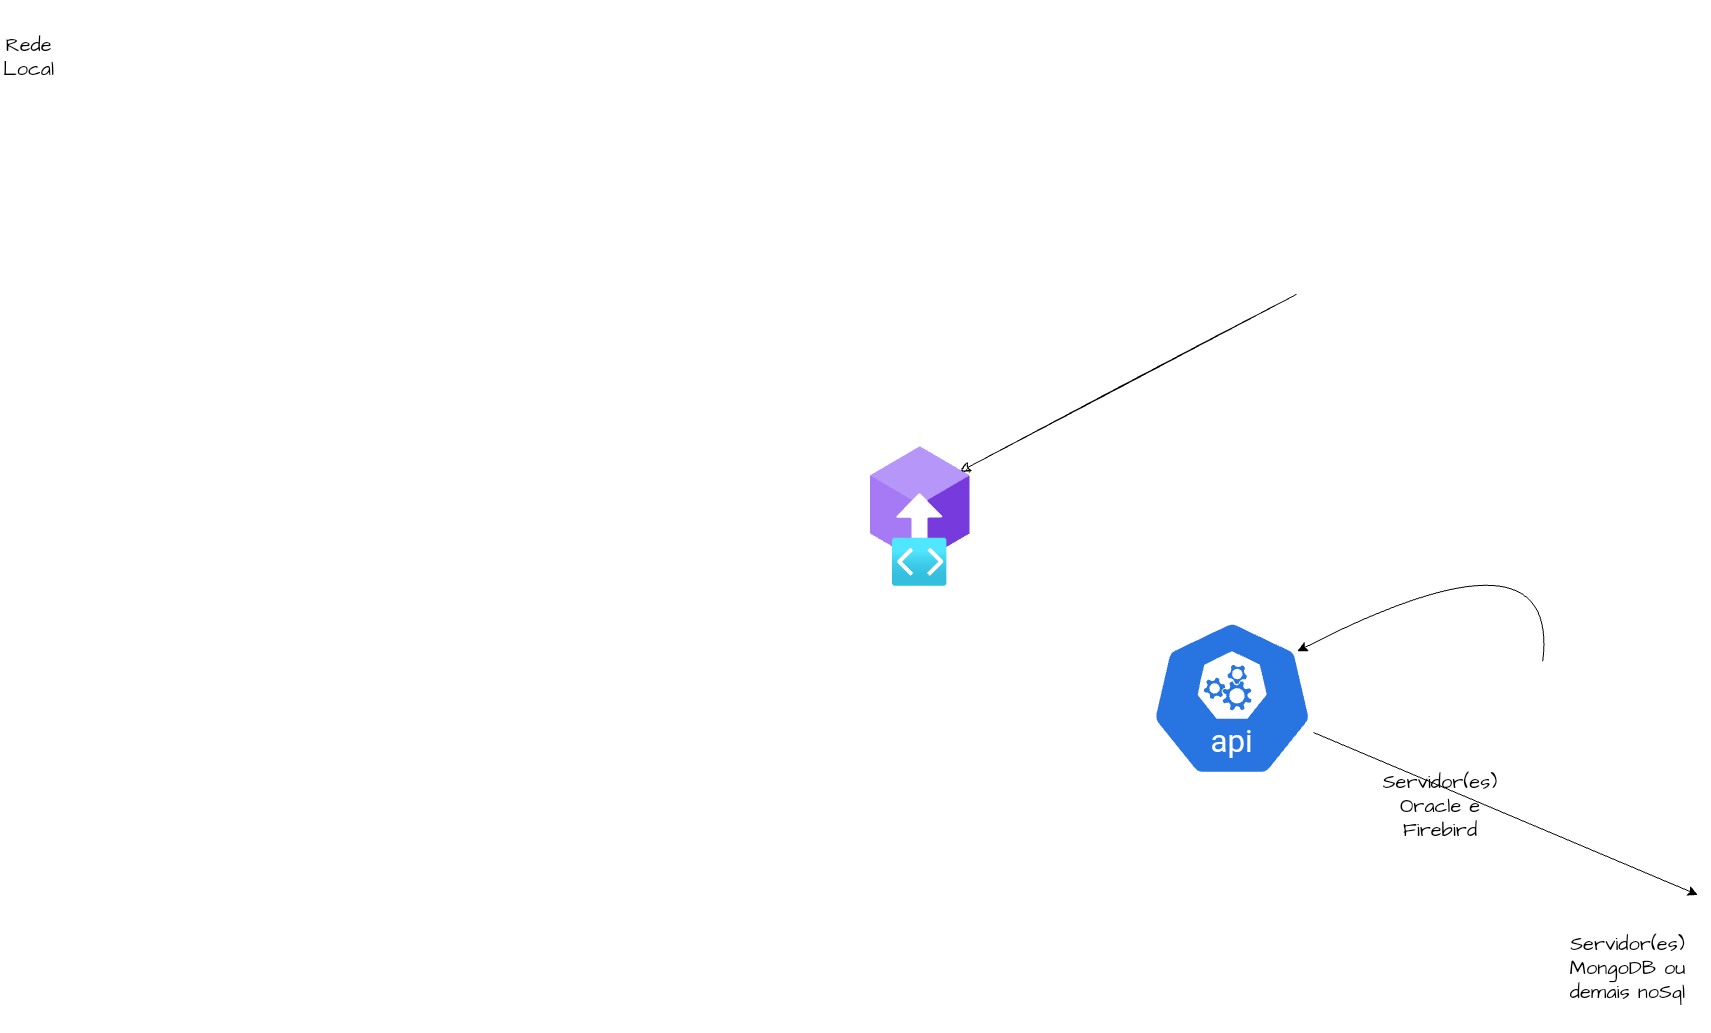

The diagram above was exported from draw.io. Its source (the exported page's mxGraphModel, read from the mxfile embedded in the PNG):
<mxGraphModel dx="3119" dy="1322" grid="1" gridSize="10" guides="1" tooltips="1" connect="1" arrows="1" fold="1" page="1" pageScale="1" pageWidth="1169" pageHeight="827" math="0" shadow="0">
  <root>
    <mxCell id="0" />
    <object label="Oracle" id="EHuJXtPzy3w8dPUdHfM9-4">
      <mxCell parent="0" />
    </object>
    <mxCell id="079_6kwL8hv6fcy53lxk-31" style="edgeStyle=none;curved=1;rounded=0;sketch=1;hachureGap=4;jiggle=2;curveFitting=1;orthogonalLoop=1;jettySize=auto;html=1;fontFamily=Architects Daughter;fontSource=https%3A%2F%2Ffonts.googleapis.com%2Fcss%3Ffamily%3DArchitects%2BDaughter;fontSize=16;startSize=8;endSize=8;movable=1;resizable=1;rotatable=1;deletable=1;editable=1;locked=0;connectable=1;entryX=0.903;entryY=0.177;entryDx=0;entryDy=0;entryPerimeter=0;" parent="EHuJXtPzy3w8dPUdHfM9-4" target="Xw8OQT6ChquYXmqDyxgu-6" edge="1">
      <mxGeometry relative="1" as="geometry">
        <mxPoint x="510" y="115.92885605793606" as="targetPoint" />
        <mxPoint x="726.0999999999999" y="87.7900529255594" as="sourcePoint" />
      </mxGeometry>
    </mxCell>
    <mxCell id="079_6kwL8hv6fcy53lxk-95" style="edgeStyle=none;curved=1;rounded=0;sketch=1;hachureGap=4;jiggle=2;curveFitting=1;orthogonalLoop=1;jettySize=auto;html=1;fontFamily=Architects Daughter;fontSource=https%3A%2F%2Ffonts.googleapis.com%2Fcss%3Ffamily%3DArchitects%2BDaughter;fontSize=16;startSize=8;endSize=8;entryX=1;entryY=0.25;entryDx=0;entryDy=0;" parent="EHuJXtPzy3w8dPUdHfM9-4" edge="1">
      <mxGeometry relative="1" as="geometry">
        <mxPoint x="383.18000000000006" y="230.6300000000001" as="targetPoint" />
        <mxPoint x="383.18000000000006" y="230.6300000000001" as="sourcePoint" />
      </mxGeometry>
    </mxCell>
    <mxCell id="Ewg0wqU7LS4bugmO4N8Z-13" value="&lt;font style=&quot;vertical-align: inherit;&quot;&gt;&lt;font style=&quot;vertical-align: inherit;&quot;&gt;&lt;font style=&quot;vertical-align: inherit;&quot;&gt;&lt;font style=&quot;vertical-align: inherit;&quot;&gt;&lt;font style=&quot;vertical-align: inherit;&quot;&gt;&lt;font style=&quot;vertical-align: inherit;&quot;&gt;&lt;font style=&quot;vertical-align: inherit;&quot;&gt;&lt;font style=&quot;vertical-align: inherit;&quot;&gt;&lt;font style=&quot;vertical-align: inherit;&quot;&gt;&lt;font style=&quot;vertical-align: inherit;&quot;&gt;Servidor(es) Oracle e Firebird&lt;/font&gt;&lt;/font&gt;&lt;/font&gt;&lt;/font&gt;&lt;/font&gt;&lt;/font&gt;&lt;/font&gt;&lt;/font&gt;&lt;/font&gt;&lt;/font&gt;" style="text;strokeColor=none;fillColor=none;html=1;align=center;verticalAlign=middle;whiteSpace=wrap;rounded=0;fontSize=20;fontFamily=Architects Daughter;movable=1;resizable=1;rotatable=1;deletable=1;editable=1;locked=0;connectable=1;" parent="EHuJXtPzy3w8dPUdHfM9-4" vertex="1">
      <mxGeometry x="790" y="573.4200000000001" width="160" height="52.31" as="geometry" />
    </mxCell>
    <mxCell id="PUubQZQBeEXoZSaNnMS--0" value="&lt;font style=&quot;vertical-align: inherit;&quot;&gt;&lt;font style=&quot;vertical-align: inherit;&quot;&gt;&lt;font style=&quot;vertical-align: inherit;&quot;&gt;&lt;font style=&quot;vertical-align: inherit;&quot;&gt;&lt;font style=&quot;vertical-align: inherit;&quot;&gt;&lt;font style=&quot;vertical-align: inherit;&quot;&gt;Servidor(es) MongoDB ou demais noSql&lt;/font&gt;&lt;/font&gt;&lt;/font&gt;&lt;/font&gt;&lt;/font&gt;&lt;/font&gt;" style="text;strokeColor=none;fillColor=none;html=1;align=center;verticalAlign=middle;whiteSpace=wrap;rounded=0;fontSize=20;fontFamily=Architects Daughter;movable=1;resizable=1;rotatable=1;deletable=1;editable=1;locked=0;connectable=1;" parent="EHuJXtPzy3w8dPUdHfM9-4" vertex="1">
      <mxGeometry x="973.83" y="697" width="166.59" height="130" as="geometry" />
    </mxCell>
    <mxCell id="PUubQZQBeEXoZSaNnMS--66" value="" style="aspect=fixed;sketch=0;html=1;dashed=0;whitespace=wrap;fillColor=#2875E2;strokeColor=#ffffff;points=[[0.005,0.63,0],[0.1,0.2,0],[0.9,0.2,0],[0.5,0,0],[0.995,0.63,0],[0.72,0.99,0],[0.5,1,0],[0.28,0.99,0]];shape=mxgraph.kubernetes.icon2;kubernetesLabel=1;prIcon=api;hachureGap=4;jiggle=2;curveFitting=1;fontFamily=Architects Daughter;fontSource=https%3A%2F%2Ffonts.googleapis.com%2Fcss%3Ffamily%3DArchitects%2BDaughter;fontSize=19;verticalAlign=bottom;movable=1;resizable=1;rotatable=1;deletable=1;editable=1;locked=0;connectable=1;" parent="EHuJXtPzy3w8dPUdHfM9-4" vertex="1">
      <mxGeometry x="580" y="413.38" width="163.15" height="156.62" as="geometry" />
    </mxCell>
    <mxCell id="Xw8OQT6ChquYXmqDyxgu-53" style="edgeStyle=none;curved=1;rounded=0;orthogonalLoop=1;jettySize=auto;html=1;fontSize=12;startSize=8;endSize=8;entryX=0.9;entryY=0.2;entryDx=0;entryDy=0;entryPerimeter=0;" parent="EHuJXtPzy3w8dPUdHfM9-4" edge="1" target="PUubQZQBeEXoZSaNnMS--66">
      <mxGeometry relative="1" as="geometry">
        <mxPoint x="1050" y="210" as="targetPoint" />
        <mxPoint x="972.2747433164259" y="454.6700000000003" as="sourcePoint" />
        <Array as="points">
          <mxPoint x="990" y="310" />
        </Array>
      </mxGeometry>
    </mxCell>
    <mxCell id="079_6kwL8hv6fcy53lxk-92" value="&lt;font style=&quot;vertical-align: inherit;&quot;&gt;&lt;font style=&quot;vertical-align: inherit;&quot;&gt;Rede Local&lt;/font&gt;&lt;/font&gt;" style="text;strokeColor=none;fillColor=none;html=1;align=center;verticalAlign=middle;whiteSpace=wrap;rounded=0;fontSize=20;fontFamily=Architects Daughter;movable=1;resizable=1;rotatable=1;deletable=1;editable=1;locked=0;connectable=1;" parent="EHuJXtPzy3w8dPUdHfM9-4" vertex="1">
      <mxGeometry x="-570.25" y="-206" width="56.82" height="113.25" as="geometry" />
    </mxCell>
    <mxCell id="Xw8OQT6ChquYXmqDyxgu-6" value="" style="image;aspect=fixed;html=1;points=[];align=center;fontSize=12;image=img/lib/azure2/blockchain/Blockchain_Applications.svg;sketch=1;hachureGap=4;jiggle=2;curveFitting=1;fontFamily=Architects Daughter;fontSource=https://fonts.googleapis.com/css?family=Architects+Daughter;movable=1;resizable=1;rotatable=1;deletable=1;editable=1;locked=0;connectable=1;" parent="EHuJXtPzy3w8dPUdHfM9-4" vertex="1">
      <mxGeometry x="300.00000000000006" y="240" width="99.65" height="140" as="geometry" />
    </mxCell>
    <mxCell id="Xw8OQT6ChquYXmqDyxgu-48" style="edgeStyle=none;curved=1;rounded=0;orthogonalLoop=1;jettySize=auto;html=1;entryX=0.9;entryY=0.86;entryDx=0;entryDy=0;entryPerimeter=0;fontSize=12;startSize=8;endSize=8;" parent="EHuJXtPzy3w8dPUdHfM9-4" edge="1">
      <mxGeometry relative="1" as="geometry">
        <mxPoint x="743" y="526" as="sourcePoint" />
        <mxPoint x="1127.42" y="688.3750000000002" as="targetPoint" />
      </mxGeometry>
    </mxCell>
  </root>
</mxGraphModel>